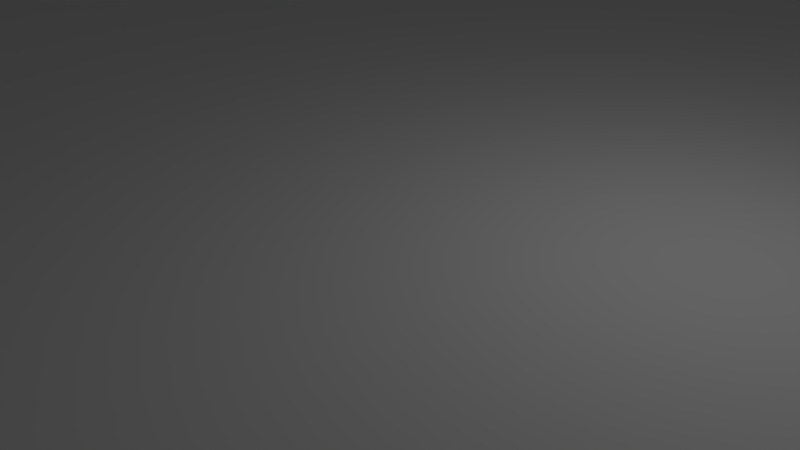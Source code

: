 # Source: TRANSDEC_pool.blend  (saved by Blender 2.77.0; exported with 4.5.12 LTS)
import bpy
from mathutils import Matrix  # noqa: F401  (used for matrix-valued properties, if any)

bpy.ops.wm.read_factory_settings(use_empty=True)
scene = bpy.context.scene
scene.name = 'Scene'

# ---- collections
col_collection_1 = bpy.data.collections.new('Collection 1'); scene.collection.children.link(col_collection_1)

# ---- materials (node trees are filled in below, after node groups)
mat_material_001 = bpy.data.materials.new('Material.001')
mat_material_001.alpha_threshold = 0.0
mat_material_001.use_transparent_shadow = False
mat_material_001.roughness = 0.5

# ---- material node trees

# ---- world
world_world = bpy.data.worlds.new('World'); scene.world = world_world
world_world.color = (0.05088, 0.05088, 0.05088)
world_world.use_sun_shadow = False
world_world.sun_shadow_jitter_overblur = 0.0
world_world.cycles.sampling_method = 'MANUAL'

# ---- cameras
cam_camera = bpy.data.cameras.new('Camera')
cam_camera.clip_end = 100.0
cam_camera.lens = 35.0
cam_camera.sensor_width = 32.0
cam_camera.sensor_height = 18.0
cam_camera.ortho_scale = 7.314
cam_camera.dof.focus_distance = 0.0
cam_camera.dof.aperture_fstop = 128.0

# ---- lights
light_lamp = bpy.data.lights.new('Lamp', 'POINT')
light_lamp.transmission_factor = 0.0
light_lamp.cutoff_distance = 30.0
light_lamp.energy = 100.0
light_lamp.shadow_buffer_clip_start = 1.001
light_lamp.shadow_soft_size = 0.1
light_lamp.shadow_maximum_resolution = 0.006
light_lamp.use_absolute_resolution = True

# ---- meshes
me_cylinder = bpy.data.meshes.new('Cylinder')
me_cylinder.from_pydata([(0.0, 1.0, -1.0), (0.0, 1.0, 1.0), (0.1253, 0.9921, -1.0), (0.1253, 0.9921, 1.0), (0.2487, 0.9686, -1.0), (0.2487, 0.9686, 1.0), (0.309, 0.9511, -1.0), (0.309, 0.9511, 1.0), (0.4258, 0.9048, -1.0), (0.4258, 0.9048, 1.0), (0.5358, 0.8443, -1.0), (0.5358, 0.8443, 1.0), (0.6374, 0.7705, -1.0), (0.6374, 0.7705, 1.0), (0.6845, 0.729, -1.0), (0.6845, 0.729, 1.0), (0.7705, 0.6374, -1.0), (0.7705, 0.6374, 1.0), (0.8443, 0.5358, -1.0), (0.8443, 0.5358, 1.0), (0.9048, 0.4258, -1.0), (0.9048, 0.4258, 1.0), (0.9511, 0.309, -1.0), (0.9511, 0.309, 1.0), (0.9686, 0.2487, -1.0), (0.9686, 0.2487, 1.0), (0.9823, 0.1874, 1.0), (0.9921, 0.1253, -1.0), (0.9921, 0.1253, 1.0), (1.0, -4.013e-07, -1.0), (1.0, -4.013e-07, 1.0), (0.9921, -0.1253, -1.0), (0.9921, -0.1253, 1.0), (0.9686, -0.2487, -1.0), (0.9686, -0.2487, 1.0), (0.9298, -0.3681, -1.0), (0.9298, -0.3681, 1.0), (0.8763, -0.4818, -1.0), (0.8763, -0.4818, 1.0), (0.8443, -0.5358, -1.0), (0.8443, -0.5358, 1.0), (0.7705, -0.6374, -1.0), (0.7705, -0.6374, 1.0), (0.6845, -0.729, -1.0), (0.6845, -0.729, 1.0), (0.5878, -0.809, -1.0), (0.5878, -0.809, 1.0), (0.4818, -0.8763, -1.0), (0.4818, -0.8763, 1.0), (0.3681, -0.9298, -1.0), (0.3681, -0.9298, 1.0), (0.2487, -0.9686, -1.0), (0.2487, -0.9686, 1.0), (0.1253, -0.9921, -1.0), (0.1253, -0.9921, 1.0), (-1.041e-06, -1.0, -1.0), (-1.041e-06, -1.0, 1.0), (-0.06279, -0.998, -1.0), (-0.06279, -0.998, 1.0), (-0.1874, -0.9823, -1.0), (-0.1874, -0.9823, 1.0), (-0.309, -0.9511, -1.0), (-0.309, -0.9511, 1.0), (-0.3681, -0.9298, -1.0), (-0.3681, -0.9298, 1.0), (-0.4818, -0.8763, -1.0), (-0.4818, -0.8763, 1.0), (-0.5358, -0.8443, -1.0), (-0.5358, -0.8443, 1.0), (-0.6374, -0.7705, -1.0), (-0.6374, -0.7705, 1.0), (-0.6845, -0.729, -1.0), (-0.6845, -0.729, 1.0), (-0.7705, -0.6374, -1.0), (-0.7705, -0.6374, 1.0), (-0.8443, -0.5358, -1.0), (-0.8443, -0.5358, 1.0), (-0.9048, -0.4258, -1.0), (-0.9048, -0.4258, 1.0), (-0.9511, -0.309, -1.0), (-0.9511, -0.309, 1.0), (-0.9823, -0.1874, -1.0), (-0.9823, -0.1874, 1.0), (-0.9921, -0.1253, -1.0), (-0.9921, -0.1253, 1.0), (-1.0, 1.442e-06, -1.0), (-1.0, 1.442e-06, 1.0), (-0.9921, 0.1253, -1.0), (-0.9921, 0.1253, 1.0), (-0.9823, 0.1874, -1.0), (-0.9823, 0.1874, 1.0), (-0.9511, 0.309, -1.0), (-0.9511, 0.309, 1.0), (-0.9048, 0.4258, -1.0), (-0.9048, 0.4258, 1.0), (-0.8443, 0.5358, -1.0), (-0.8443, 0.5358, 1.0), (-0.7705, 0.6374, -1.0), (-0.7705, 0.6374, 1.0), (-0.6845, 0.729, -1.0), (-0.6845, 0.729, 1.0), (-0.6374, 0.7705, -1.0), (-0.6374, 0.7705, 1.0), (-0.5358, 0.8443, -1.0), (-0.5358, 0.8443, 1.0), (-0.4818, 0.8763, -1.0), (-0.4818, 0.8763, 1.0), (-0.3681, 0.9298, -1.0), (-0.3681, 0.9298, 1.0), (-0.309, 0.9511, -1.0), (-0.309, 0.9511, 1.0), (-0.1874, 0.9823, -1.0), (-0.1874, 0.9823, 1.0), (-0.1253, 0.9921, -1.0), (-0.1253, 0.9921, 1.0), (-3.951e-11, 0.9921, 1.0), (0.1243, 0.9843, 1.0), (0.2467, 0.9609, 1.0), (0.3066, 0.9435, 1.0), (0.4224, 0.8977, 1.0), (0.5316, 0.8376, 1.0), (0.6324, 0.7644, 1.0), (0.7232, 0.6791, 1.0), (0.7644, 0.6324, 1.0), (0.8376, 0.5316, 1.0), (0.8977, 0.4224, 1.0), (0.9435, 0.3066, 1.0), (0.9745, 0.1859, 1.0), (0.9843, 0.1243, 1.0), (0.9921, -3.953e-07, 1.0), (0.9843, -0.1243, 1.0), (0.9745, -0.1859, 1.0), (0.9435, -0.3066, 1.0), (0.8977, -0.4224, 1.0), (0.8376, -0.5316, 1.0), (0.7644, -0.6324, 1.0), (0.6791, -0.7232, 1.0), (0.5831, -0.8026, 1.0), (0.4779, -0.8694, 1.0), (0.3652, -0.9224, 1.0), (0.2467, -0.9609, 1.0), (0.1243, -0.9843, 1.0), (-1.033e-06, -0.9921, 1.0), (-0.06229, -0.9901, 1.0), (-0.1859, -0.9745, 1.0), (-0.3066, -0.9435, 1.0), (-0.4224, -0.8977, 1.0), (-0.5316, -0.8376, 1.0), (-0.5831, -0.8026, 1.0), (-0.6791, -0.7232, 1.0), (-0.7644, -0.6324, 1.0), (-0.8376, -0.5316, 1.0), (-0.8977, -0.4224, 1.0), (-0.9435, -0.3066, 1.0), (-0.9745, -0.1859, 1.0), (-0.9843, -0.1243, 1.0), (-0.9921, 1.434e-06, 1.0), (-0.9843, 0.1243, 1.0), (-0.9745, 0.1859, 1.0), (-0.9435, 0.3066, 1.0), (-0.8977, 0.4224, 1.0), (-0.8376, 0.5316, 1.0), (-0.7644, 0.6324, 1.0), (-0.6791, 0.7232, 1.0), (-0.6324, 0.7644, 1.0), (-0.5316, 0.8376, 1.0), (-0.4779, 0.8694, 1.0), (-0.3652, 0.9224, 1.0), (-0.3066, 0.9435, 1.0), (-0.1859, 0.9745, 1.0), (-0.1243, 0.9843, 1.0), (-3.951e-11, 0.9921, -0.9418), (0.1243, 0.9843, -0.9418), (0.2467, 0.9609, -0.9418), (0.3066, 0.9435, -0.9418), (0.4224, 0.8977, -0.9418), (0.5316, 0.8376, -0.9418), (0.6324, 0.7644, -0.9418), (0.7232, 0.6791, -0.9418), (0.7644, 0.6324, -0.9418), (0.8376, 0.5316, -0.9418), (0.8977, 0.4224, -0.9418), (0.9435, 0.3066, -0.9418), (0.9745, 0.1859, -0.9418), (0.9843, 0.1243, -0.9418), (0.9921, -3.953e-07, -0.9418), (0.9843, -0.1243, -0.9418), (0.9745, -0.1859, -0.9418), (0.9435, -0.3066, -0.9418), (0.8977, -0.4224, -0.9418), (0.8376, -0.5316, -0.9418), (0.7644, -0.6324, -0.9418), (0.6791, -0.7232, -0.9418), (0.5831, -0.8026, -0.9418), (0.4779, -0.8694, -0.9418), (0.3652, -0.9224, -0.9418), (0.2467, -0.9609, -0.9418), (0.1243, -0.9843, -0.9418), (-1.033e-06, -0.9921, -0.9418), (-0.06229, -0.9901, -0.9418), (-0.1859, -0.9745, -0.9418), (-0.3066, -0.9435, -0.9418), (-0.4224, -0.8977, -0.9418), (-0.5316, -0.8376, -0.9418), (-0.5831, -0.8026, -0.9418), (-0.6791, -0.7232, -0.9418), (-0.7644, -0.6324, -0.9418), (-0.8376, -0.5316, -0.9418), (-0.8977, -0.4224, -0.9418), (-0.9435, -0.3066, -0.9418), (-0.9745, -0.1859, -0.9418), (-0.9843, -0.1243, -0.9418), (-0.9921, 1.434e-06, -0.9418), (-0.9843, 0.1243, -0.9418), (-0.9745, 0.1859, -0.9418), (-0.9435, 0.3066, -0.9418), (-0.8977, 0.4224, -0.9418), (-0.8376, 0.5316, -0.9418), (-0.7644, 0.6324, -0.9418), (-0.6791, 0.7232, -0.9418), (-0.6324, 0.7644, -0.9418), (-0.5316, 0.8376, -0.9418), (-0.4779, 0.8694, -0.9418), (-0.3652, 0.9224, -0.9418), (-0.3066, 0.9435, -0.9418), (-0.1859, 0.9745, -0.9418), (-0.1243, 0.9843, -0.9418), (-0.661, -0.7497, 1.0), (0.9677, 0.2163, 1.0), (-0.6558, -0.7438, 1.0)], [], [(102, 104, 103, 101), (13, 15, 14, 12), (11, 13, 12, 10), (6, 7, 9, 8), (166, 165, 221, 222), (103, 104, 106, 105), (136, 192, 193, 137), (159, 215, 216, 160), (153, 209, 210, 154), (77, 78, 80, 79), (118, 117, 173, 174), (88, 90, 89, 87), (140, 196, 197, 141), (0, 2, 4, 6, 8, 10, 12, 14, 16, 18, 20, 22, 24, 27, 29, 31, 33, 35, 37, 39, 41, 43, 45, 47, 49, 51, 53, 55, 57, 59, 61, 63, 65, 67, 69, 71, 73, 75, 77, 79, 81, 83, 85, 87, 89, 91, 93, 95, 97, 99, 101, 103, 105, 107, 109, 111, 113), (36, 38, 37, 35), (135, 134, 190, 191), (89, 90, 92, 91), (171, 226, 225, 224, 223, 222, 221, 220, 219, 218, 217, 216, 215, 214, 213, 212, 211, 210, 209, 208, 207, 206, 205, 204, 203, 202, 201, 200, 199, 198, 197, 196, 195, 194, 193, 192, 191, 190, 189, 188, 187, 186, 185, 184, 183, 182, 181, 180, 179, 178, 177, 176, 175, 174, 173, 172), (18, 19, 21, 20), (85, 86, 88, 87), (96, 98, 97, 95), (64, 66, 65, 63), (115, 171, 172, 116), (113, 114, 1, 0), (32, 34, 33, 31), (170, 226, 171, 115), (135, 191, 192, 136), (8, 9, 11, 10), (162, 218, 219, 163), (144, 200, 201, 145), (163, 219, 220, 164), (142, 198, 199, 143), (42, 44, 43, 41), (130, 186, 187, 131), (156, 212, 213, 157), (132, 131, 187, 188), (123, 179, 180, 124), (3, 5, 4, 2), (149, 205, 206, 150), (58, 60, 59, 57), (155, 154, 210, 211), (119, 175, 176, 120), (229, 148, 204, 205, 149), (74, 76, 75, 73), (139, 195, 196, 140), (129, 185, 186, 130), (91, 92, 94, 93), (120, 176, 177, 121), (155, 211, 212, 156), (147, 203, 204, 148), (168, 224, 225, 169), (34, 36, 35, 33), (126, 125, 181, 182), (142, 141, 197, 198), (94, 96, 95, 93), (23, 25, 24, 22), (168, 167, 223, 224), (146, 145, 201, 202), (116, 172, 173, 117), (75, 76, 78, 77), (166, 222, 223, 167), (157, 213, 214, 158), (138, 137, 193, 194), (119, 118, 174, 175), (107, 108, 110, 109), (29, 30, 32, 31), (44, 46, 45, 43), (15, 17, 16, 14), (139, 138, 194, 195), (40, 42, 41, 39), (160, 216, 217, 161), (110, 112, 111, 109), (98, 100, 99, 97), (106, 108, 107, 105), (28, 26, 228, 127, 128, 129, 130, 131, 132, 133, 134, 135, 136, 137, 138, 139, 140, 141, 142, 143, 144, 145, 146, 147, 148, 229, 227, 70, 68, 66, 64, 62, 60, 58, 56, 54, 52, 50, 48, 46, 44, 42, 40, 38, 36, 34, 32, 30), (151, 150, 206, 207), (121, 177, 178, 122), (147, 146, 202, 203), (79, 80, 82, 81), (62, 64, 63, 61), (123, 122, 178, 179), (100, 102, 101, 99), (124, 180, 181, 125), (20, 21, 23, 22), (152, 208, 209, 153), (60, 62, 61, 59), (17, 19, 18, 16), (69, 70, 227, 72, 71), (49, 50, 52, 51), (56, 58, 57, 55), (26, 28, 27, 24, 25), (158, 214, 215, 159), (84, 86, 85, 83), (52, 54, 53, 51), (48, 50, 49, 47), (68, 70, 69, 67), (112, 114, 113, 111), (80, 78, 76, 74, 72, 227, 229, 149, 150, 151, 152, 153, 154, 155, 156, 157, 158, 159, 160, 161, 162, 163, 164, 165, 166, 167, 168, 169, 170, 115, 116, 117, 118, 119, 120, 121, 122, 123, 124, 125, 126, 228, 26, 25, 23, 21, 19, 17, 15, 13, 11, 9, 7, 5, 3, 1, 114, 112, 110, 108, 106, 104, 102, 100, 98, 96, 94, 92, 90, 88, 86, 84, 82), (27, 28, 30, 29), (169, 225, 226, 170), (38, 40, 39, 37), (4, 5, 7, 6), (72, 74, 73, 71), (143, 199, 200, 144), (161, 217, 218, 162), (164, 220, 221, 165), (46, 48, 47, 45), (126, 182, 183, 127, 228), (151, 207, 208, 152), (66, 68, 67, 65), (1, 3, 2, 0), (54, 56, 55, 53), (132, 188, 189, 133), (128, 184, 185, 129), (127, 183, 184, 128), (134, 133, 189, 190), (82, 84, 83, 81)])
_uv = me_cylinder.uv_layers.new(name='UVMap')
_uv.uv.foreach_set('vector', [0.5728, 0.6656, 0.5908, 0.6656, 0.5908, 1.0, 0.5728, 1.0, 0.5481, 0.6656, 0.5408, 0.6656, 0.5408, 0.3311, 0.5481, 0.3311, 0.7606, 0.6656, 0.7748, 0.6656, 0.7748, 1.0, 0.7606, 1.0, 0.7276, 1.0, 0.7276, 0.6656, 0.7448, 0.6656, 0.7448, 1.0, 0.04834, 0.9922, 0.03942, 0.9922, 0.03942, 0.6675, 0.04834, 0.6675, 0.5908, 1.0, 0.5908, 0.6656, 0.6003, 0.6656, 0.6003, 1.0, 0.9774, 0.3311, 0.9774, 0.6558, 0.9601, 0.6558, 0.9601, 0.3311, 0.8214, 0.3247, 0.8214, 3.09e-07, 0.8394, 5.382e-07, 0.8394, 0.3247, 0.7232, 0.3247, 0.7232, 1.196e-07, 0.7429, 9.967e-09, 0.7429, 0.3247, 0.4869, 0.6656, 0.4869, 1.0, 0.4673, 1.0, 0.4673, 0.6656, 0.1749, 0.9922, 0.1655, 0.9922, 0.1655, 0.6675, 0.1749, 0.6675, 0.3973, 1.0, 0.3876, 1.0, 0.3876, 0.6656, 0.3973, 0.6656, 0.9025, 0.3311, 0.9025, 0.6558, 0.8825, 0.6558, 0.8825, 0.3311, 0.3208, 0.5112, 0.3183, 0.532, 0.3133, 0.5523, 0.3098, 0.5622, 0.3012, 0.5812, 0.2904, 0.5989, 0.2776, 0.6151, 0.2704, 0.6226, 0.2549, 0.6359, 0.2378, 0.6472, 0.2196, 0.6561, 0.2004, 0.6626, 0.1905, 0.6649, 0.1705, 0.6675, 0.1503, 0.6675, 0.1303, 0.6649, 0.1107, 0.6597, 0.09197, 0.652, 0.07429, 0.6418, 0.06594, 0.6359, 0.05038, 0.6226, 0.03657, 0.6072, 0.0247, 0.5903, 0.01498, 0.5719, 0.007549, 0.5523, 0.00253, 0.532, 1.916e-08, 0.5112, 0.0, 0.4902, 0.0009502, 0.4797, 0.004732, 0.4591, 0.01097, 0.4391, 0.01498, 0.4295, 0.0247, 0.4111, 0.03038, 0.4024, 0.04324, 0.3862, 0.05038, 0.3788, 0.06594, 0.3654, 0.08298, 0.3541, 0.1012, 0.3452, 0.1204, 0.3387, 0.1403, 0.3348, 0.1503, 0.3338, 0.1705, 0.3338, 0.1905, 0.3364, 0.2004, 0.3387, 0.2196, 0.3452, 0.2378, 0.3541, 0.2549, 0.3654, 0.2704, 0.3788, 0.2842, 0.3941, 0.2904, 0.4024, 0.3012, 0.4201, 0.3058, 0.4295, 0.3133, 0.449, 0.3161, 0.4591, 0.3199, 0.4797, 0.3208, 0.4902, 0.3619, 0.6656, 0.3444, 0.6656, 0.3444, 0.3311, 0.3619, 0.3311, 1.0, 0.9903, 0.9856, 0.9903, 0.9856, 0.6656, 1.0, 0.6656, 0.3876, 0.6656, 0.3876, 1.0, 0.369, 1.0, 0.369, 0.6656, 0.4031, 0.3109, 0.3862, 0.2998, 0.3783, 0.2934, 0.3637, 0.2791, 0.3571, 0.2713, 0.3453, 0.2545, 0.3402, 0.2455, 0.3317, 0.2266, 0.3283, 0.2168, 0.3233, 0.1967, 0.3208, 0.176, 0.3208, 0.1551, 0.3233, 0.1345, 0.3283, 0.1143, 0.3317, 0.1045, 0.3402, 0.08565, 0.351, 0.06806, 0.3571, 0.05982, 0.3708, 0.04463, 0.3862, 0.03136, 0.4031, 0.02019, 0.4213, 0.01132, 0.4403, 0.004884, 0.46, 0.0009808, 0.4699, 0.0, 0.49, 0.0, 0.5098, 0.002611, 0.5292, 0.007792, 0.5478, 0.01546, 0.5568, 0.02019, 0.5737, 0.03136, 0.5891, 0.04463, 0.6028, 0.05982, 0.6146, 0.07668, 0.6242, 0.09493, 0.6316, 0.1143, 0.6366, 0.1345, 0.6391, 0.1551, 0.6391, 0.176, 0.6366, 0.1967, 0.6316, 0.2168, 0.6282, 0.2266, 0.6197, 0.2455, 0.6089, 0.2631, 0.6028, 0.2713, 0.5891, 0.2865, 0.5737, 0.2998, 0.5568, 0.3109, 0.5386, 0.3198, 0.5292, 0.3233, 0.5098, 0.3285, 0.49, 0.3311, 0.4699, 0.3311, 0.4501, 0.3285, 0.4403, 0.3262, 0.4213, 0.3198, 0.5078, 0.3311, 0.5078, 0.6656, 0.4894, 0.6656, 0.4894, 0.3311, 0.417, 0.6656, 0.417, 1.0, 0.3973, 1.0, 0.3973, 0.6656, 0.3353, 1.0, 0.3208, 1.0, 0.3208, 0.6656, 0.3353, 0.6656, 0.7337, 0.3311, 0.7514, 0.3311, 0.7514, 0.6656, 0.7337, 0.6656, 0.1262, 0.9922, 0.1262, 0.6675, 0.1461, 0.6675, 0.1461, 0.9922, 0.6599, 1.0, 0.6599, 0.6656, 0.6799, 0.6656, 0.6799, 1.0, 0.4, 0.6656, 0.3806, 0.6656, 0.3806, 0.3311, 0.4, 0.3311, 0.1062, 0.9922, 0.1062, 0.6675, 0.1262, 0.6675, 0.1262, 0.9922, 0.9934, 0.3311, 0.9934, 0.6558, 0.9774, 0.6558, 0.9774, 0.3311, 0.7448, 1.0, 0.7448, 0.6656, 0.7606, 0.6656, 0.7606, 1.0, 4.79e-08, 0.9922, 0.0, 0.6675, 0.0146, 0.6675, 0.0146, 0.9922, 0.8336, 0.3311, 0.8336, 0.6558, 0.8153, 0.6558, 0.8153, 0.3311, 0.0146, 0.9922, 0.0146, 0.6675, 0.02251, 0.6675, 0.02251, 0.9922, 0.8626, 0.3311, 0.8626, 0.6558, 0.8527, 0.6558, 0.8527, 0.3311, 0.5481, 0.3311, 0.5628, 0.3311, 0.5628, 0.6656, 0.5481, 0.6656, 0.9241, 0.9903, 0.9241, 0.6656, 0.9337, 0.6656, 0.9337, 0.9903, 0.7729, 0.3247, 0.7729, 1.993e-08, 0.7927, 5.98e-08, 0.7927, 0.3247, 0.9522, 0.9903, 0.9337, 0.9903, 0.9337, 0.6656, 0.9522, 0.6656, 0.7988, 0.9903, 0.7988, 0.6656, 0.8165, 0.6656, 0.8165, 0.9903, 0.6996, 0.6656, 0.7185, 0.6656, 0.7185, 1.0, 0.6996, 1.0, 0.653, 0.3247, 0.653, 1.106e-06, 0.6687, 7.674e-07, 0.6687, 0.3247, 0.6854, 0.3311, 0.7052, 0.3311, 0.7052, 0.6656, 0.6854, 0.6656, 0.7529, 0.3247, 0.7429, 0.3247, 0.7429, 9.967e-09, 0.7529, 0.0, 0.193, 0.9922, 0.193, 0.6675, 0.21, 0.6675, 0.21, 0.9922, 0.6494, 0.3247, 0.6391, 0.3247, 0.6391, 1.465e-06, 0.653, 1.106e-06, 0.653, 0.3247, 0.5237, 1.0, 0.5058, 1.0, 0.5058, 0.6656, 0.5237, 0.6656, 0.9223, 0.3311, 0.9223, 0.6558, 0.9025, 0.6558, 0.9025, 0.3311, 0.9045, 0.9903, 0.9045, 0.6656, 0.9241, 0.6656, 0.9241, 0.9903, 0.369, 0.6656, 0.369, 1.0, 0.3514, 1.0, 0.3514, 0.6656, 0.21, 0.9922, 0.21, 0.6675, 0.2254, 0.6675, 0.2254, 0.9922, 0.7529, 0.3247, 0.7529, 0.0, 0.7729, 1.993e-08, 0.7729, 0.3247, 0.7825, 0.3311, 0.7825, 0.6558, 0.7753, 0.6558, 0.7753, 0.3311, 0.07658, 0.9922, 0.07658, 0.6675, 0.09625, 0.6675, 0.09625, 0.9922, 0.3806, 0.6656, 0.3619, 0.6656, 0.3619, 0.3311, 0.3806, 0.3311, 0.8547, 0.9903, 0.8352, 0.9903, 0.8352, 0.6656, 0.8547, 0.6656, 0.8626, 0.3311, 0.8825, 0.3311, 0.8825, 0.6558, 0.8626, 0.6558, 0.3514, 1.0, 0.3353, 1.0, 0.3353, 0.6656, 0.3514, 0.6656, 0.4701, 0.6656, 0.4603, 0.6656, 0.4603, 0.3311, 0.4701, 0.3311, 0.07658, 0.9922, 0.06696, 0.9922, 0.06696, 0.6675, 0.07658, 0.6675, 0.7982, 0.3311, 0.8153, 0.3311, 0.8153, 0.6558, 0.7982, 0.6558, 0.1461, 0.9922, 0.1461, 0.6675, 0.1655, 0.6675, 0.1655, 0.9922, 0.5058, 0.6656, 0.5058, 1.0, 0.4869, 1.0, 0.4869, 0.6656, 0.04834, 0.9922, 0.04834, 0.6675, 0.06696, 0.6675, 0.06696, 0.9922, 0.7927, 0.3247, 0.7927, 5.98e-08, 0.8025, 1.395e-07, 0.8025, 0.3247, 0.9416, 0.3311, 0.9601, 0.3311, 0.9601, 0.6558, 0.9416, 0.6558, 0.193, 0.9922, 0.1749, 0.9922, 0.1749, 0.6675, 0.193, 0.6675, 0.6197, 1.0, 0.6197, 0.6656, 0.6297, 0.6656, 0.6297, 1.0, 0.42, 0.3311, 0.42, 0.6656, 0.4, 0.6656, 0.4, 0.3311, 0.5628, 0.3311, 0.5791, 0.3311, 0.5791, 0.6656, 0.5628, 0.6656, 0.5408, 0.6656, 0.5251, 0.6656, 0.5251, 0.3311, 0.5408, 0.3311, 0.9223, 0.3311, 0.9416, 0.3311, 0.9416, 0.6558, 0.9223, 0.6558, 0.3361, 0.6656, 0.3208, 0.6656, 0.3208, 0.3311, 0.3361, 0.3311, 0.8394, 0.3247, 0.8394, 5.382e-07, 0.8561, 8.273e-07, 0.8561, 0.3247, 0.6297, 0.6656, 0.6498, 0.6656, 0.6498, 1.0, 0.6297, 1.0, 0.5481, 0.6656, 0.5642, 0.6656, 0.5642, 1.0, 0.5481, 1.0, 0.6003, 0.6656, 0.6197, 0.6656, 0.6197, 1.0, 0.6003, 1.0, 0.1705, 1.993e-08, 0.1806, 0.0009886, 0.1853, 0.003117, 0.1804, 0.002302, 0.1704, 0.001321, 0.1504, 0.001321, 0.1305, 0.003932, 0.1208, 0.006205, 0.1017, 0.01264, 0.08359, 0.02151, 0.06668, 0.03268, 0.05125, 0.04596, 0.03755, 0.06114, 0.02578, 0.078, 0.01613, 0.09625, 0.008759, 0.1156, 0.003779, 0.1358, 0.001269, 0.1565, 0.001269, 0.1773, 0.002212, 0.1877, 0.005964, 0.2081, 0.01215, 0.228, 0.02068, 0.2468, 0.03141, 0.2644, 0.03755, 0.2726, 0.04771, 0.2841, 0.04681, 0.2851, 0.04324, 0.2814, 0.03038, 0.2652, 0.0247, 0.2565, 0.01498, 0.2381, 0.01097, 0.2284, 0.004732, 0.2085, 0.0009502, 0.1878, 0.0, 0.1774, 0.0, 0.1564, 0.00253, 0.1356, 0.007549, 0.1152, 0.01498, 0.09569, 0.0247, 0.07729, 0.03657, 0.0603, 0.05038, 0.04499, 0.06594, 0.03161, 0.07429, 0.0257, 0.09197, 0.01558, 0.1107, 0.007854, 0.1303, 0.002632, 0.1503, 0.0, 0.6858, 0.3247, 0.6687, 0.3247, 0.6687, 7.674e-07, 0.6858, 4.884e-07, 0.7748, 0.9903, 0.7748, 0.6656, 0.7904, 0.6656, 0.7904, 0.9903, 0.7825, 0.3311, 0.7982, 0.3311, 0.7982, 0.6558, 0.7825, 0.6558, 0.4673, 0.6656, 0.4673, 1.0, 0.4473, 1.0, 0.4473, 0.6656, 0.7244, 0.3311, 0.7337, 0.3311, 0.7337, 0.6656, 0.7244, 0.6656, 0.7988, 0.9903, 0.7904, 0.9903, 0.7904, 0.6656, 0.7988, 0.6656, 0.5642, 0.6656, 0.5728, 0.6656, 0.5728, 1.0, 0.5642, 1.0, 0.8165, 0.9903, 0.8165, 0.6656, 0.8352, 0.6656, 0.8352, 0.9903, 0.4894, 0.3311, 0.4894, 0.6656, 0.4701, 0.6656, 0.4701, 0.3311, 0.704, 0.3247, 0.704, 2.691e-07, 0.7232, 1.196e-07, 0.7232, 0.3247, 0.7052, 0.3311, 0.7244, 0.3311, 0.7244, 0.6656, 0.7052, 0.6656, 0.5251, 0.6656, 0.5078, 0.6656, 0.5078, 0.3311, 0.5251, 0.3311, 0.5479, 0.6656, 0.5479, 1.0, 0.544, 1.0, 0.5402, 1.0, 0.5402, 0.6656, 0.6156, 0.6656, 0.6156, 0.3311, 0.6351, 0.3311, 0.6351, 0.6656, 0.6753, 0.3311, 0.6854, 0.3311, 0.6854, 0.6656, 0.6753, 0.6656, 0.4503, 0.6656, 0.4402, 0.6656, 0.4402, 0.3311, 0.4603, 0.3311, 0.4603, 0.6656, 0.8025, 0.3247, 0.8025, 1.395e-07, 0.8214, 3.09e-07, 0.8214, 0.3247, 0.4372, 1.0, 0.417, 1.0, 0.417, 0.6656, 0.4372, 0.6656, 0.6351, 0.3311, 0.6552, 0.3311, 0.6552, 0.6656, 0.6351, 0.6656, 0.5968, 0.3311, 0.6156, 0.3311, 0.6156, 0.6656, 0.5968, 0.6656, 0.7597, 0.3311, 0.7753, 0.3311, 0.7753, 0.6656, 0.7597, 0.6656, 0.6498, 0.6656, 0.6599, 0.6656, 0.6599, 1.0, 0.6498, 1.0, 0.1204, 0.3288, 0.1012, 0.3224, 0.08298, 0.3134, 0.06594, 0.3022, 0.05038, 0.2888, 0.04681, 0.2851, 0.04771, 0.2841, 0.05125, 0.2878, 0.06668, 0.3011, 0.08359, 0.3123, 0.1017, 0.3211, 0.1208, 0.3276, 0.1404, 0.3315, 0.1504, 0.3325, 0.1704, 0.3325, 0.1903, 0.3298, 0.2001, 0.3276, 0.2191, 0.3211, 0.2372, 0.3123, 0.2541, 0.3011, 0.2696, 0.2878, 0.2833, 0.2726, 0.2894, 0.2644, 0.3001, 0.2468, 0.3047, 0.2375, 0.3121, 0.2182, 0.3148, 0.2081, 0.3186, 0.1877, 0.3195, 0.1773, 0.3195, 0.1565, 0.317, 0.1358, 0.3121, 0.1156, 0.3087, 0.1058, 0.3001, 0.08697, 0.2894, 0.06938, 0.2766, 0.05333, 0.262, 0.03906, 0.2541, 0.03268, 0.2372, 0.02151, 0.2191, 0.01264, 0.2001, 0.006205, 0.1853, 0.003117, 0.1806, 0.0009886, 0.1905, 0.002632, 0.2004, 0.004924, 0.2196, 0.01141, 0.2378, 0.02035, 0.2549, 0.03161, 0.2704, 0.04499, 0.2776, 0.05242, 0.2904, 0.0686, 0.3012, 0.08633, 0.3098, 0.1053, 0.3133, 0.1152, 0.3183, 0.1356, 0.3208, 0.1564, 0.3208, 0.1774, 0.3199, 0.1878, 0.3161, 0.2085, 0.3133, 0.2186, 0.3058, 0.2381, 0.3012, 0.2474, 0.2904, 0.2652, 0.2842, 0.2735, 0.2704, 0.2888, 0.2549, 0.3022, 0.2378, 0.3134, 0.2196, 0.3224, 0.2004, 0.3288, 0.1905, 0.3311, 0.1705, 0.3338, 0.1503, 0.3338, 0.1403, 0.3328, 0.4402, 0.3311, 0.4402, 0.6656, 0.42, 0.6656, 0.42, 0.3311, 0.09625, 0.9922, 0.09625, 0.6675, 0.1062, 0.6675, 0.1062, 0.9922, 0.3444, 0.6656, 0.3361, 0.6656, 0.3361, 0.3311, 0.3444, 0.3311, 0.7185, 1.0, 0.7185, 0.6656, 0.7276, 0.6656, 0.7276, 1.0, 0.5402, 1.0, 0.5237, 1.0, 0.5237, 0.6656, 0.5402, 0.6656, 0.8527, 0.3311, 0.8527, 0.6558, 0.8336, 0.6558, 0.8336, 0.3311, 0.8561, 0.3247, 0.8561, 8.273e-07, 0.8713, 1.146e-06, 0.8713, 0.3247, 0.02251, 0.9922, 0.02251, 0.6675, 0.03942, 0.6675, 0.03942, 0.9922, 0.5791, 0.3311, 0.5968, 0.3311, 0.5968, 0.6656, 0.5791, 0.6656, 0.8547, 0.9903, 0.8547, 0.6656, 0.8746, 0.6656, 0.8746, 0.9903, 0.8696, 0.9903, 0.6858, 0.3247, 0.6858, 4.884e-07, 0.704, 2.691e-07, 0.704, 0.3247, 0.7514, 0.3311, 0.7597, 0.3311, 0.7597, 0.6656, 0.7514, 0.6656, 0.6799, 0.6656, 0.6996, 0.6656, 0.6996, 1.0, 0.6799, 1.0, 0.6552, 0.3311, 0.6753, 0.3311, 0.6753, 0.6656, 0.6552, 0.6656, 0.9522, 0.9903, 0.9522, 0.6656, 0.9696, 0.6656, 0.9696, 0.9903, 0.8846, 0.9903, 0.8846, 0.6656, 0.9045, 0.6656, 0.9045, 0.9903, 0.8746, 0.9903, 0.8746, 0.6656, 0.8846, 0.6656, 0.8846, 0.9903, 0.9856, 0.9903, 0.9696, 0.9903, 0.9696, 0.6656, 0.9856, 0.6656, 0.4473, 1.0, 0.4372, 1.0, 0.4372, 0.6656, 0.4473, 0.6656])
me_cylinder.materials.append(mat_material_001)
me_cylinder.use_remesh_preserve_volume = False
me_cylinder.use_remesh_preserve_attributes = False
me_cylinder.use_mirror_vertex_groups = False
me_cylinder.update()

# ---- objects
ob_cylinder = bpy.data.objects.new('Cylinder', me_cylinder)
ob_lamp = bpy.data.objects.new('Lamp', light_lamp)
ob_camera = bpy.data.objects.new('Camera', cam_camera)

# ---- transforms, parenting, visibility, modifiers, constraints
ob_cylinder.location = (0.0, 0.0, 6.5)
ob_cylinder.scale = (45.72, 30.48, 5.791)
ob_cylinder.lineart.crease_threshold = 0.0
ob_lamp.location = (4.076, 1.005, 5.904)
ob_lamp.rotation_euler = (0.6503, 0.05522, 1.866)
ob_lamp.lock_rotations_4d = False
ob_lamp.empty_display_type = 'ARROWS'
ob_lamp.color = (0.0, 0.0, 0.0, 0.0)
ob_lamp.lineart.crease_threshold = 0.0
ob_camera.location = (7.481, -6.508, 5.344)
ob_camera.rotation_euler = (1.109, 0.01082, 0.8149)
ob_camera.lock_rotations_4d = False
ob_camera.empty_display_type = 'ARROWS'
ob_camera.color = (0.0, 0.0, 0.0, 0.0)
ob_camera.display_type = 'WIRE'
ob_camera.lineart.crease_threshold = 0.0

# ---- collection membership
col_collection_1.objects.link(ob_cylinder)
col_collection_1.objects.link(ob_lamp)
col_collection_1.objects.link(ob_camera)

# ---- scene / render settings (as saved in the file)
scene.camera = ob_camera
scene.frame_start = 1; scene.frame_end = 250; scene.frame_set(1)
scene.render.engine = 'BLENDER_EEVEE_NEXT'
scene.render.resolution_percentage = 50
scene.render.dither_intensity = 0.0
scene.cycles.use_denoising = False
scene.cycles.samples = 128
scene.cycles.sampling_pattern = 'TABULATED_SOBOL'
scene.cycles.light_sampling_threshold = 0.0
scene.cycles.use_adaptive_sampling = False
scene.cycles.use_light_tree = False
scene.cycles.blur_glossy = 0.0
scene.cycles.sample_clamp_indirect = 0.0
scene.view_settings.view_transform = 'Standard'
bpy.context.view_layer.update()
